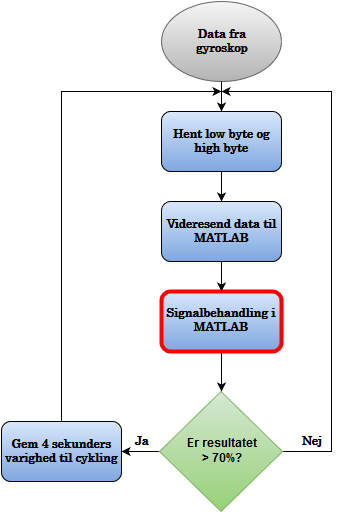

The diagram above was exported from draw.io. Its source (the exported page's mxGraphModel, read from the mxfile embedded in the PNG):
<mxGraphModel dx="1050" dy="556" grid="1" gridSize="10" guides="1" tooltips="1" connect="1" arrows="1" fold="1" page="1" pageScale="1" pageWidth="826" pageHeight="1169" background="#ffffff" math="0" shadow="0">
  <root>
    <mxCell id="0" />
    <mxCell id="1" parent="0" />
    <mxCell id="224103c1e8bd0dac-1" value="Data fra &lt;br&gt;gyroskop&lt;br&gt;" style="ellipse;whiteSpace=wrap;html=1;shadow=0;glass=0;comic=0;fontFamily=century;fontSize=12;plain-gray;fontStyle=1" vertex="1" parent="1">
      <mxGeometry x="360" y="40" width="120" height="80" as="geometry" />
    </mxCell>
    <mxCell id="224103c1e8bd0dac-2" style="edgeStyle=orthogonalEdgeStyle;rounded=0;html=1;exitX=0.5;exitY=1;endArrow=classic;endFill=1;jettySize=auto;orthogonalLoop=1;fontFamily=century;fontSize=12;" edge="1" parent="1" source="224103c1e8bd0dac-1">
      <mxGeometry relative="1" as="geometry">
        <mxPoint x="420" y="150" as="targetPoint" />
      </mxGeometry>
    </mxCell>
    <mxCell id="224103c1e8bd0dac-3" value="Hent low byte og high byte&lt;br&gt;" style="rounded=1;whiteSpace=wrap;html=1;shadow=0;glass=0;comic=0;fillColor=#DAE8FC;gradientColor=#7EA6E0;fontFamily=century;fontSize=12;fontStyle=1" vertex="1" parent="1">
      <mxGeometry x="360" y="150" width="120" height="60" as="geometry" />
    </mxCell>
    <mxCell id="3" style="edgeStyle=orthogonalEdgeStyle;rounded=0;html=1;entryX=0.5;entryY=0;endArrow=classic;endFill=1;jettySize=auto;orthogonalLoop=1;" edge="1" parent="1" source="224103c1e8bd0dac-5" target="2">
      <mxGeometry relative="1" as="geometry" />
    </mxCell>
    <mxCell id="224103c1e8bd0dac-5" value="&lt;b&gt;Signalbehandling i MATLAB&lt;br&gt;&lt;/b&gt;" style="rounded=1;whiteSpace=wrap;html=1;shadow=0;glass=0;comic=0;fillColor=#DAE8FC;gradientColor=#7EA6E0;fontFamily=century;fontSize=12;strokeColor=#FF0000;strokeWidth=4;" vertex="1" parent="1">
      <mxGeometry x="360" y="330" width="120" height="60" as="geometry" />
    </mxCell>
    <mxCell id="224103c1e8bd0dac-7" value="Videresend data til MATLAB" style="rounded=1;whiteSpace=wrap;html=1;shadow=0;glass=0;comic=0;fillColor=#DAE8FC;gradientColor=#7EA6E0;fontFamily=century;fontSize=12;fontStyle=1;strokeColor=#000000;strokeWidth=1;" vertex="1" parent="1">
      <mxGeometry x="360" y="240" width="120" height="60" as="geometry" />
    </mxCell>
    <mxCell id="2797c8ee7d94e78a-1" style="edgeStyle=orthogonalEdgeStyle;rounded=0;html=1;exitX=0.5;exitY=1;entryX=0.5;entryY=0;endArrow=classic;endFill=1;jettySize=auto;orthogonalLoop=1;fontFamily=century;fontSize=12;" edge="1" parent="1" source="224103c1e8bd0dac-3" target="224103c1e8bd0dac-7">
      <mxGeometry relative="1" as="geometry" />
    </mxCell>
    <mxCell id="2797c8ee7d94e78a-2" style="edgeStyle=orthogonalEdgeStyle;rounded=0;html=1;exitX=0.5;exitY=1;entryX=0.5;entryY=0;endArrow=classic;endFill=1;jettySize=auto;orthogonalLoop=1;fontFamily=century;fontSize=12;" edge="1" parent="1" source="224103c1e8bd0dac-7" target="224103c1e8bd0dac-5">
      <mxGeometry relative="1" as="geometry" />
    </mxCell>
    <mxCell id="52b72ac3f9aa793c-12" style="edgeStyle=orthogonalEdgeStyle;rounded=0;html=0;exitX=1;exitY=0.5;endArrow=classic;endFill=1;jettySize=auto;orthogonalLoop=1;fontFamily=century;fontSize=18;fontColor=#00FF00;" edge="1" parent="1" source="2">
      <mxGeometry relative="1" as="geometry">
        <mxPoint x="420" y="130" as="targetPoint" />
        <Array as="points">
          <mxPoint x="530" y="490" />
          <mxPoint x="530" y="130" />
        </Array>
      </mxGeometry>
    </mxCell>
    <mxCell id="52b72ac3f9aa793c-14" style="edgeStyle=orthogonalEdgeStyle;rounded=0;html=0;exitX=0;exitY=0.5;entryX=1;entryY=0.5;endArrow=classic;endFill=1;jettySize=auto;orthogonalLoop=1;fontFamily=century;fontSize=18;fontColor=#00FF00;" edge="1" parent="1" source="2" target="10">
      <mxGeometry relative="1" as="geometry" />
    </mxCell>
    <mxCell id="2" value="&lt;b&gt;Er resultatet &lt;br&gt;&amp;gt; 70%?&lt;/b&gt;" style="rhombus;whiteSpace=wrap;html=1;plain-green" vertex="1" parent="1">
      <mxGeometry x="358" y="430" width="123" height="120" as="geometry" />
    </mxCell>
    <mxCell id="7" value="&lt;font face=&quot;Century&quot;&gt;&lt;b&gt;Ja&lt;/b&gt;&lt;/font&gt;" style="text;html=1;strokeColor=none;fillColor=none;align=center;verticalAlign=middle;whiteSpace=wrap;overflow=hidden;" vertex="1" parent="1">
      <mxGeometry x="320" y="470" width="40" height="20" as="geometry" />
    </mxCell>
    <mxCell id="8" value="&lt;font face=&quot;Century&quot;&gt;&lt;b&gt;Nej&lt;/b&gt;&lt;/font&gt;" style="text;html=1;strokeColor=none;fillColor=none;align=center;verticalAlign=middle;whiteSpace=wrap;overflow=hidden;" vertex="1" parent="1">
      <mxGeometry x="490" y="470" width="40" height="20" as="geometry" />
    </mxCell>
    <mxCell id="52b72ac3f9aa793c-15" style="edgeStyle=orthogonalEdgeStyle;rounded=0;html=0;exitX=0.5;exitY=0;endArrow=classic;endFill=1;jettySize=auto;orthogonalLoop=1;fontFamily=century;fontSize=18;fontColor=#00FF00;" edge="1" parent="1" source="10">
      <mxGeometry relative="1" as="geometry">
        <mxPoint x="420" y="130" as="targetPoint" />
        <Array as="points">
          <mxPoint x="260" y="130" />
        </Array>
      </mxGeometry>
    </mxCell>
    <mxCell id="10" value="Gem 4 sekunders varighed til cykling" style="rounded=1;whiteSpace=wrap;html=1;shadow=0;glass=0;comic=0;fillColor=#DAE8FC;gradientColor=#7EA6E0;fontFamily=century;fontSize=12;fontStyle=1;strokeColor=#000000;strokeWidth=1;" vertex="1" parent="1">
      <mxGeometry x="200" y="460" width="120" height="60" as="geometry" />
    </mxCell>
  </root>
</mxGraphModel>